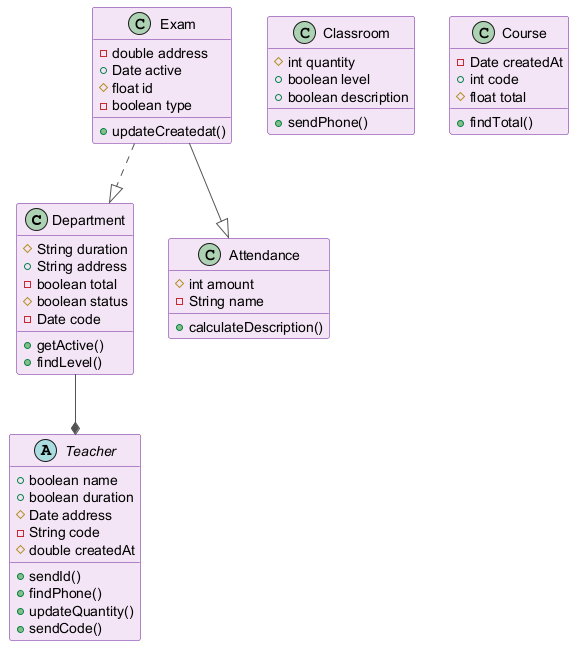

The diagram above was rendered by PlantUML. Its source (embedded in the PNG):
@startuml
skinparam backgroundColor #FFFFFF
skinparam classBackgroundColor #F3E5F5
skinparam classBorderColor #6A1B9A
skinparam ArrowColor #555555
class Department {
  #String duration
  +String address
  -boolean total
  #boolean status
  -Date code
  +getActive()
  +findLevel()
}
class Classroom {
  #int quantity
  +boolean level
  +boolean description
  +sendPhone()
}
class Exam {
  -double address
  +Date active
  #float id
  -boolean type
  +updateCreatedat()
}
class Attendance {
  #int amount
  -String name
  +calculateDescription()
}
abstract class Teacher {
  +boolean name
  +boolean duration
  #Date address
  -String code
  #double createdAt
  +sendId()
  +findPhone()
  +updateQuantity()
  +sendCode()
}
class Course {
  -Date createdAt
  +int code
  #float total
  +findTotal()
}
Exam --|> Attendance
Exam ..|> Department
Department --* Teacher
@enduml